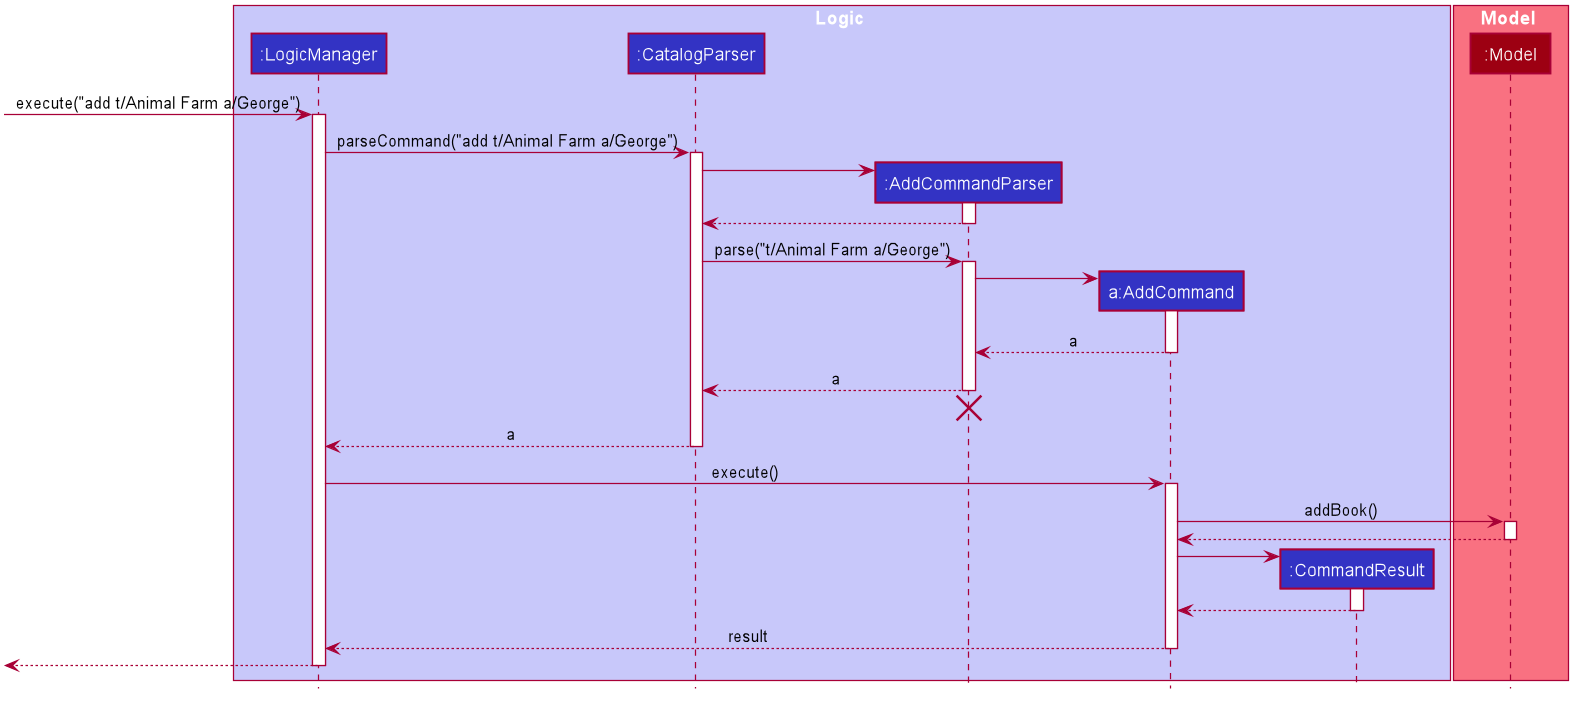

The diagram above was rendered by PlantUML. Its source (embedded in the PNG):
@startuml








skinparam BackgroundColor #FFFFFFF

skinparam Shadowing false

skinparam Class {
    FontColor #FFFFFF
    BorderThickness 1
    BorderColor #FFFFFF
    StereotypeFontColor #FFFFFF
    FontName Arial
}

skinparam Actor {
    BorderColor #000000
    Color #000000
    FontName Arial
}

skinparam Sequence {
    MessageAlign center
    BoxFontSize 15
    BoxPadding 0
    BoxFontColor #FFFFFF
    FontName Arial
}

skinparam Participant {
    FontColor #FFFFFFF
    Padding 20
}

skinparam MinClassWidth 50
skinparam ParticipantPadding 10
skinparam Shadowing false
skinparam DefaultTextAlignment center
skinparam packageStyle Rectangle

hide footbox
hide members
hide circle

box Logic #C8C8FA
participant ":LogicManager" as LogicManager #3333C4
participant ":CatalogParser" as CatalogParser #3333C4
participant ":AddCommandParser" as AddCommandParser #3333C4
participant "a:AddCommand" as AddCommand #3333C4
participant ":CommandResult" as CommandResult #3333C4
end box

box Model #F97181
participant ":Model" as Model #9D0012
end box

[-> LogicManager : execute("add t/Animal Farm a/George")
activate LogicManager

LogicManager -> CatalogParser : parseCommand("add t/Animal Farm a/George")
activate CatalogParser

create AddCommandParser
CatalogParser -> AddCommandParser
activate AddCommandParser

AddCommandParser --> CatalogParser
deactivate AddCommandParser

CatalogParser -> AddCommandParser : parse("t/Animal Farm a/George")
activate AddCommandParser

create AddCommand
AddCommandParser -> AddCommand
activate AddCommand

AddCommand --> AddCommandParser : a
deactivate AddCommand

AddCommandParser --> CatalogParser : a
deactivate AddCommandParser
AddCommandParser -[hidden]-> CatalogParser
destroy AddCommandParser

CatalogParser --> LogicManager : a
deactivate CatalogParser

LogicManager -> AddCommand : execute()
activate AddCommand

AddCommand -> Model : addBook()
activate Model

Model --> AddCommand
deactivate Model

create CommandResult
AddCommand -> CommandResult
activate CommandResult

CommandResult --> AddCommand
deactivate CommandResult

AddCommand --> LogicManager : result
deactivate AddCommand

[<--LogicManager
deactivate LogicManager
@enduml